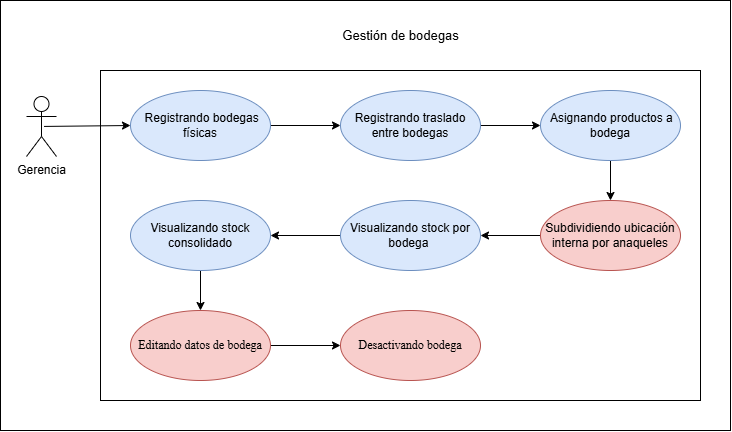

The diagram above was exported from draw.io. Its source (the exported page's mxGraphModel, read from the mxfile embedded in the PNG):
<mxGraphModel dx="1552" dy="875" grid="1" gridSize="10" guides="1" tooltips="1" connect="1" arrows="1" fold="1" page="1" pageScale="1" pageWidth="827" pageHeight="1169" math="0" shadow="0">
  <root>
    <mxCell id="0" />
    <mxCell id="1" parent="0" />
    <mxCell id="qrOsgZDqs2jIluiTBBjf-39" parent="1" style="rounded=0;whiteSpace=wrap;html=1;" value="" vertex="1">
      <mxGeometry height="430" width="730" x="200" y="540" as="geometry" />
    </mxCell>
    <mxCell id="qrOsgZDqs2jIluiTBBjf-40" parent="1" style="rounded=0;whiteSpace=wrap;html=1;" value="" vertex="1">
      <mxGeometry height="330" width="600" x="300" y="610" as="geometry" />
    </mxCell>
    <mxCell id="qrOsgZDqs2jIluiTBBjf-41" edge="1" parent="1" source="qrOsgZDqs2jIluiTBBjf-42" style="rounded=0;orthogonalLoop=1;jettySize=auto;html=1;exitX=1;exitY=0.5;exitDx=0;exitDy=0;entryX=0;entryY=0.5;entryDx=0;entryDy=0;" target="qrOsgZDqs2jIluiTBBjf-44">
      <mxGeometry relative="1" as="geometry" />
    </mxCell>
    <mxCell id="qrOsgZDqs2jIluiTBBjf-42" parent="1" style="ellipse;whiteSpace=wrap;html=1;fillColor=#dae8fc;strokeColor=#6c8ebf;" value="&amp;nbsp;Registrando bodegas físicas" vertex="1">
      <mxGeometry height="70" width="140" x="330" y="630" as="geometry" />
    </mxCell>
    <mxCell id="qrOsgZDqs2jIluiTBBjf-43" edge="1" parent="1" source="qrOsgZDqs2jIluiTBBjf-44" style="rounded=0;orthogonalLoop=1;jettySize=auto;html=1;exitX=1;exitY=0.5;exitDx=0;exitDy=0;entryX=0;entryY=0.5;entryDx=0;entryDy=0;" target="qrOsgZDqs2jIluiTBBjf-46">
      <mxGeometry relative="1" as="geometry" />
    </mxCell>
    <mxCell id="qrOsgZDqs2jIluiTBBjf-44" parent="1" style="ellipse;whiteSpace=wrap;html=1;fillColor=#dae8fc;strokeColor=#6c8ebf;" value="Registrando traslado entre bodegas" vertex="1">
      <mxGeometry height="70" width="140" x="540" y="630" as="geometry" />
    </mxCell>
    <mxCell id="qrOsgZDqs2jIluiTBBjf-45" edge="1" parent="1" source="qrOsgZDqs2jIluiTBBjf-46" style="rounded=0;orthogonalLoop=1;jettySize=auto;html=1;exitX=0.5;exitY=1;exitDx=0;exitDy=0;entryX=0.5;entryY=0;entryDx=0;entryDy=0;" target="qrOsgZDqs2jIluiTBBjf-48">
      <mxGeometry relative="1" as="geometry" />
    </mxCell>
    <mxCell id="qrOsgZDqs2jIluiTBBjf-46" parent="1" style="ellipse;whiteSpace=wrap;html=1;fillColor=#dae8fc;strokeColor=#6c8ebf;" value="&amp;nbsp;Asignando productos a bodega" vertex="1">
      <mxGeometry height="70" width="140" x="740" y="630" as="geometry" />
    </mxCell>
    <mxCell id="qrOsgZDqs2jIluiTBBjf-47" edge="1" parent="1" source="qrOsgZDqs2jIluiTBBjf-48" style="edgeStyle=orthogonalEdgeStyle;rounded=0;orthogonalLoop=1;jettySize=auto;html=1;exitX=0;exitY=0.5;exitDx=0;exitDy=0;entryX=1;entryY=0.5;entryDx=0;entryDy=0;" target="qrOsgZDqs2jIluiTBBjf-50">
      <mxGeometry relative="1" as="geometry" />
    </mxCell>
    <mxCell id="qrOsgZDqs2jIluiTBBjf-48" parent="1" style="ellipse;whiteSpace=wrap;html=1;fillColor=#f8cecc;strokeColor=#b85450;" value="Subdividiendo ubicación interna por anaqueles" vertex="1">
      <mxGeometry height="70" width="140" x="740" y="740" as="geometry" />
    </mxCell>
    <mxCell id="qrOsgZDqs2jIluiTBBjf-49" edge="1" parent="1" source="qrOsgZDqs2jIluiTBBjf-50" style="rounded=0;orthogonalLoop=1;jettySize=auto;html=1;exitX=0;exitY=0.5;exitDx=0;exitDy=0;entryX=1;entryY=0.5;entryDx=0;entryDy=0;" target="qrOsgZDqs2jIluiTBBjf-51">
      <mxGeometry relative="1" as="geometry" />
    </mxCell>
    <mxCell id="qrOsgZDqs2jIluiTBBjf-50" parent="1" style="ellipse;whiteSpace=wrap;html=1;fillColor=#dae8fc;strokeColor=#6c8ebf;" value="Visualizando stock por bodega&amp;nbsp;" vertex="1">
      <mxGeometry height="70" width="140" x="540" y="740" as="geometry" />
    </mxCell>
    <mxCell id="TcO-3gBA25pX5_jxRbPf-5" edge="1" parent="1" source="qrOsgZDqs2jIluiTBBjf-51" style="edgeStyle=orthogonalEdgeStyle;rounded=0;orthogonalLoop=1;jettySize=auto;html=1;" target="TcO-3gBA25pX5_jxRbPf-3">
      <mxGeometry relative="1" as="geometry" />
    </mxCell>
    <mxCell id="qrOsgZDqs2jIluiTBBjf-51" parent="1" style="ellipse;whiteSpace=wrap;html=1;fillColor=#dae8fc;strokeColor=#6c8ebf;" value="Visualizando stock consolidado" vertex="1">
      <mxGeometry height="70" width="140" x="330" y="740" as="geometry" />
    </mxCell>
    <mxCell id="qrOsgZDqs2jIluiTBBjf-52" edge="1" parent="1" source="qrOsgZDqs2jIluiTBBjf-53" style="rounded=0;orthogonalLoop=1;jettySize=auto;html=1;entryX=0;entryY=0.5;entryDx=0;entryDy=0;exitX=0.586;exitY=0.499;exitDx=0;exitDy=0;exitPerimeter=0;" target="qrOsgZDqs2jIluiTBBjf-42">
      <mxGeometry relative="1" as="geometry">
        <mxPoint x="240" y="670" as="sourcePoint" />
      </mxGeometry>
    </mxCell>
    <mxCell id="qrOsgZDqs2jIluiTBBjf-53" parent="1" style="shape=umlActor;verticalLabelPosition=bottom;verticalAlign=top;html=1;" value="Gerencia" vertex="1">
      <mxGeometry height="60" width="30" x="226" y="636" as="geometry" />
    </mxCell>
    <mxCell id="qrOsgZDqs2jIluiTBBjf-54" parent="1" style="text;html=1;whiteSpace=wrap;strokeColor=none;fillColor=none;align=center;verticalAlign=middle;rounded=0;" value="&lt;font style=&quot;font-size: 13px;&quot;&gt;Gestión de bodegas&lt;/font&gt;" vertex="1">
      <mxGeometry height="30" width="144.5" x="527.75" y="560" as="geometry" />
    </mxCell>
    <mxCell id="TcO-3gBA25pX5_jxRbPf-6" edge="1" parent="1" source="TcO-3gBA25pX5_jxRbPf-3" style="edgeStyle=orthogonalEdgeStyle;rounded=0;orthogonalLoop=1;jettySize=auto;html=1;" target="TcO-3gBA25pX5_jxRbPf-4">
      <mxGeometry relative="1" as="geometry" />
    </mxCell>
    <mxCell id="TcO-3gBA25pX5_jxRbPf-3" parent="1" style="ellipse;whiteSpace=wrap;html=1;fillColor=#f8cecc;strokeColor=#b85450;" value="&lt;span style=&quot;font-family: &amp;quot;Times New Roman&amp;quot;, serif; white-space: pre-wrap; color: rgb(0, 0, 0);&quot;&gt;Editando datos de bodega&lt;/span&gt;" vertex="1">
      <mxGeometry height="70" width="140" x="330" y="850" as="geometry" />
    </mxCell>
    <mxCell id="TcO-3gBA25pX5_jxRbPf-4" parent="1" style="ellipse;whiteSpace=wrap;html=1;fillColor=#f8cecc;strokeColor=#b85450;" value="&lt;span style=&quot;font-family: &amp;quot;Times New Roman&amp;quot;, serif; white-space: pre-wrap; color: rgb(0, 0, 0);&quot;&gt;Desactivando bodega&lt;/span&gt;" vertex="1">
      <mxGeometry height="70" width="140" x="540" y="850" as="geometry" />
    </mxCell>
  </root>
</mxGraphModel>